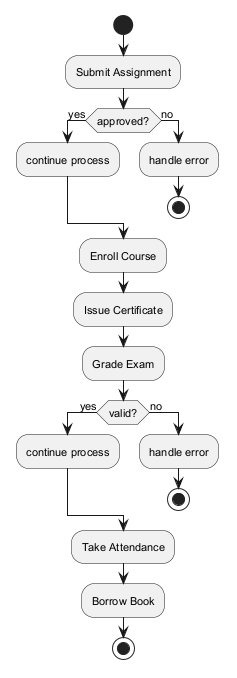

The diagram above was rendered by PlantUML. Its source (embedded in the PNG):
@startuml
skinparam backgroundColor #FFFFFF
skinparam classBackgroundColor #E8F4FA
skinparam classBorderColor #2C7DA0
skinparam defaultFontSize 11
start
:Submit Assignment;
if (approved?) then (yes)
:continue process;
else (no)
:handle error;
stop
endif
:Enroll Course;
:Issue Certificate;
:Grade Exam;
if (valid?) then (yes)
:continue process;
else (no)
:handle error;
stop
endif
:Take Attendance;
:Borrow Book;
stop
@enduml